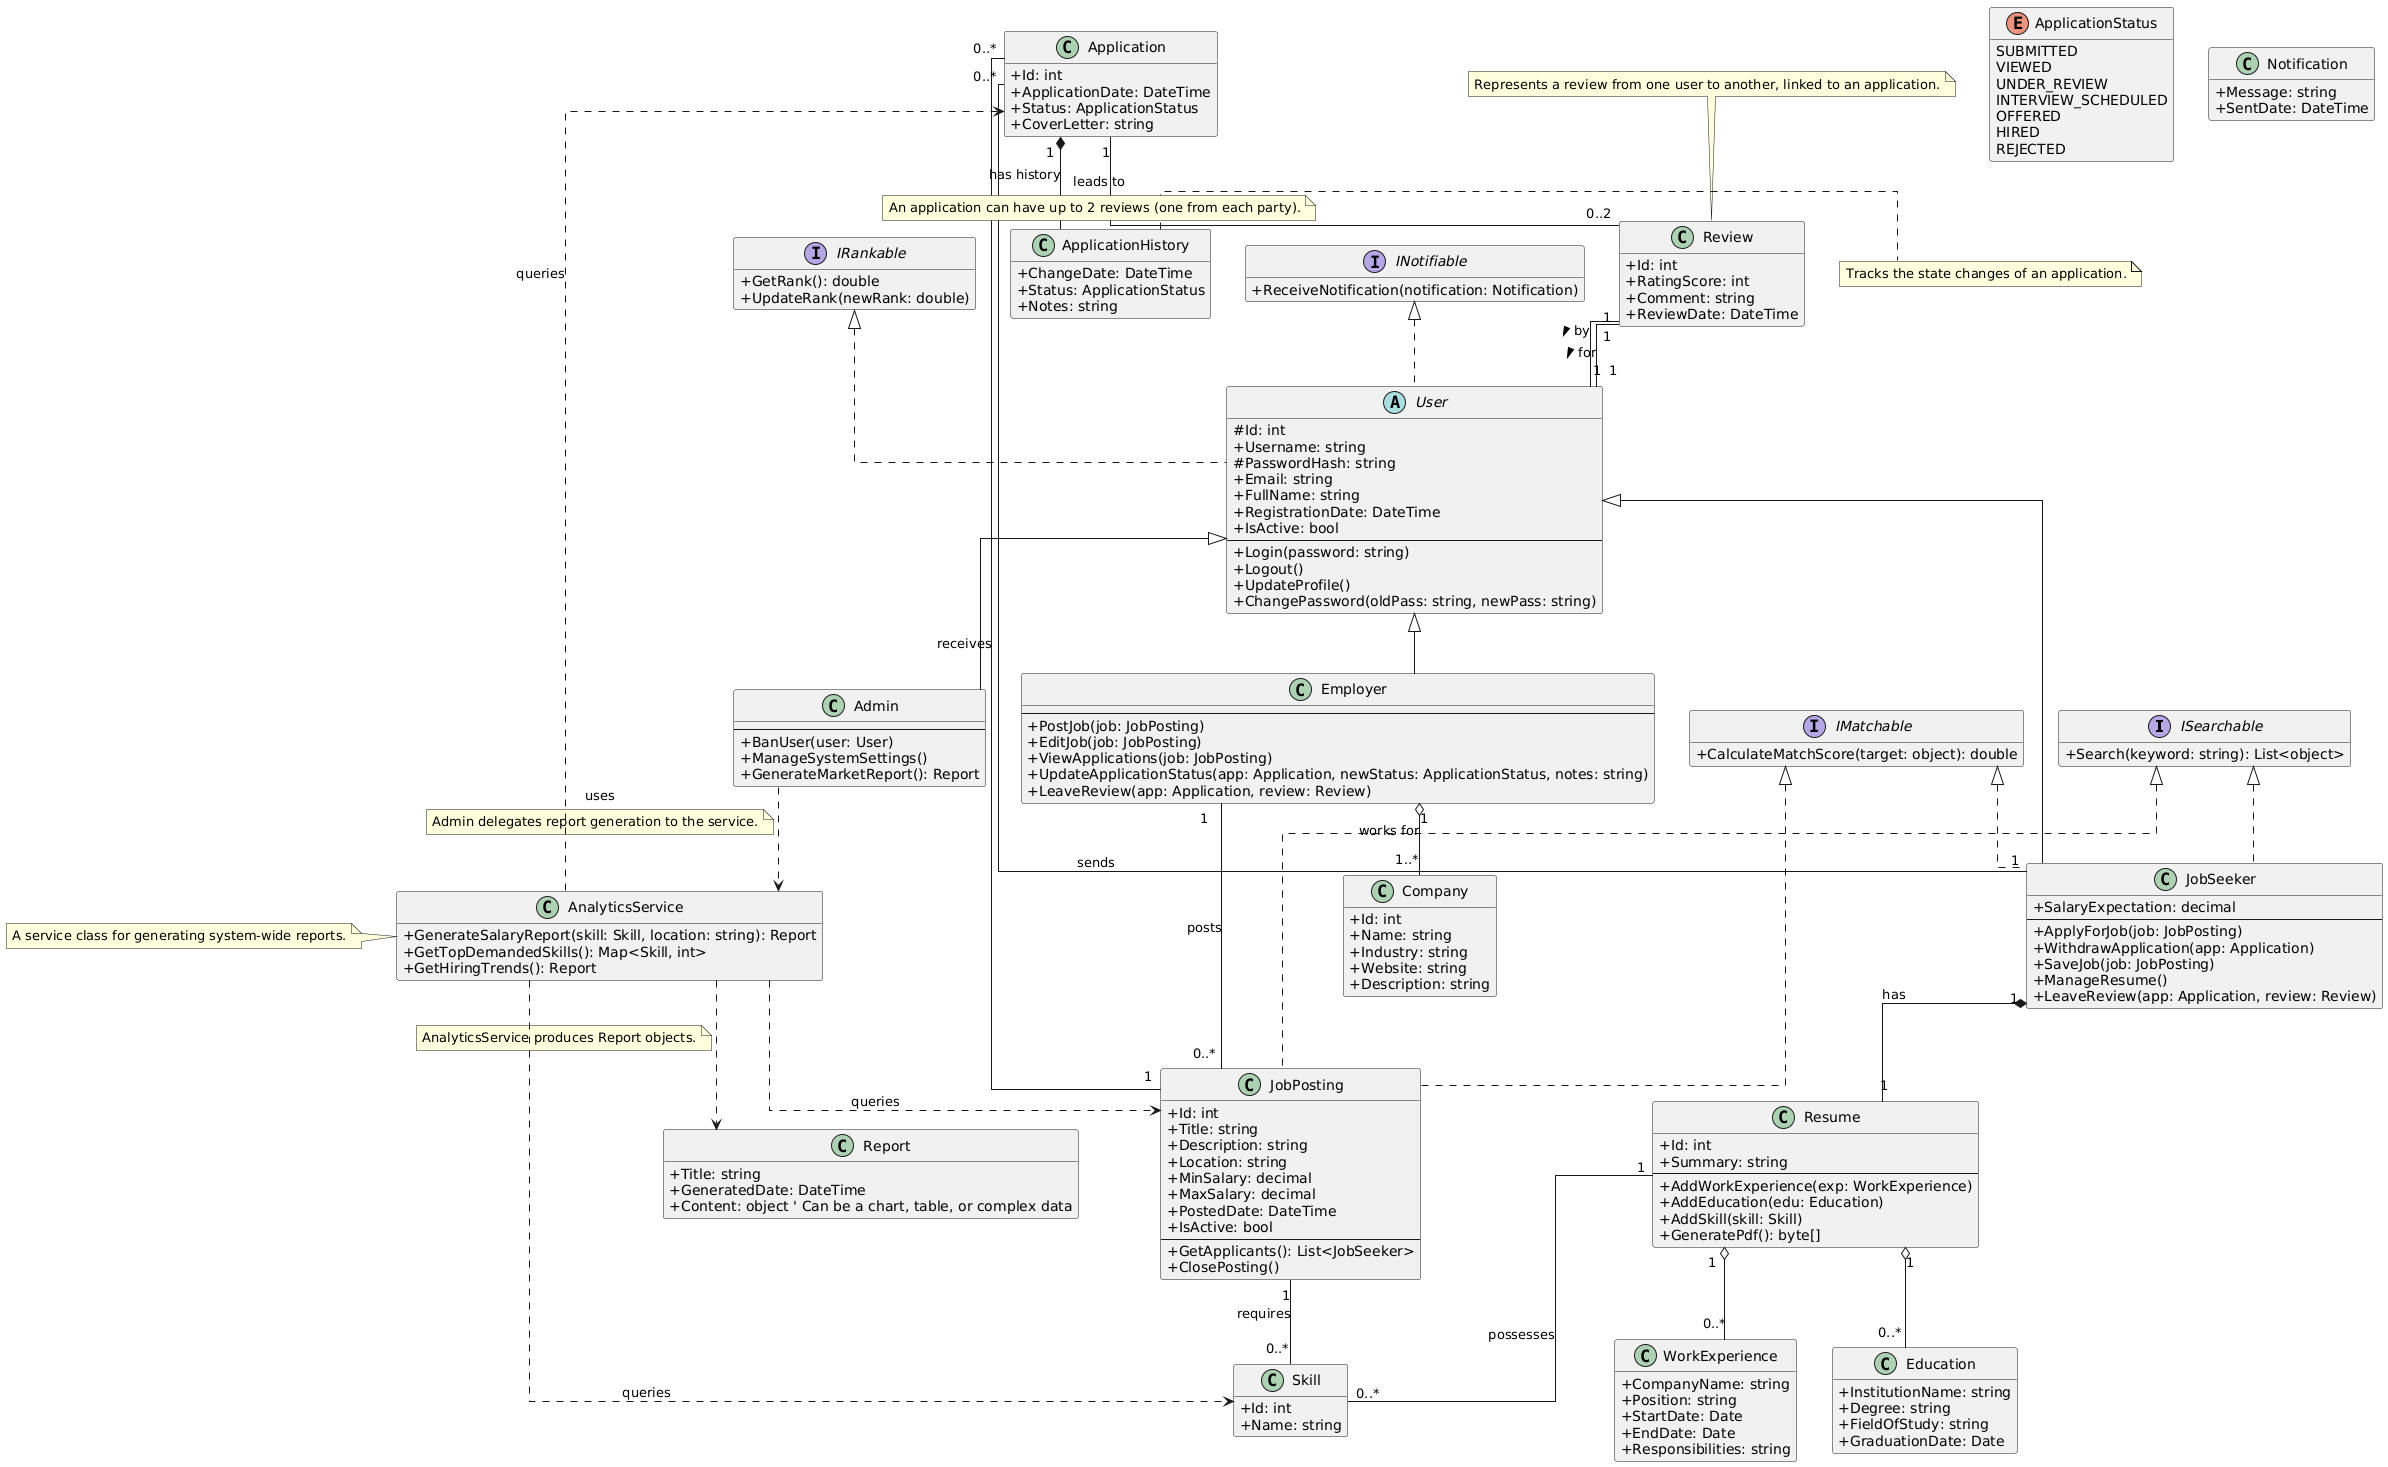

The diagram above was rendered by PlantUML. Its source (embedded in the PNG):
@startuml
' --- Configuration for better appearance ---
skinparam classAttributeIconSize 0
skinparam linetype ortho
hide empty members

' --- Interfaces ---
interface ISearchable {
  + Search(keyword: string): List<object>
}
interface IMatchable {
  + CalculateMatchScore(target: object): double
}
interface INotifiable {
  + ReceiveNotification(notification: Notification)
}
interface IRankable {
  + GetRank(): double
  + UpdateRank(newRank: double)
}

' --- ENUMS ---
enum ApplicationStatus {
  SUBMITTED
  VIEWED
  UNDER_REVIEW
  INTERVIEW_SCHEDULED
  OFFERED
  HIRED
  REJECTED
}

' --- Abstract Base Class: User ---
abstract class User {
  # Id: int
  + Username: string
  # PasswordHash: string
  + Email: string
  + FullName: string
  + RegistrationDate: DateTime
  + IsActive: bool
  --
  + Login(password: string)
  + Logout()
  + UpdateProfile()
  + ChangePassword(oldPass: string, newPass: string)
}

' --- Concrete User Types ---
class JobSeeker {
  + SalaryExpectation: decimal
  --
  + ApplyForJob(job: JobPosting)
  + WithdrawApplication(app: Application)
  + SaveJob(job: JobPosting)
  + ManageResume()
  + LeaveReview(app: Application, review: Review)
}

class Employer {
  --
  + PostJob(job: JobPosting)
  + EditJob(job: JobPosting)
  + ViewApplications(job: JobPosting)
  + UpdateApplicationStatus(app: Application, newStatus: ApplicationStatus, notes: string)
  + LeaveReview(app: Application, review: Review)
}

class Admin {
  --
  + BanUser(user: User)
  + ManageSystemSettings()
  + GenerateMarketReport(): Report
}

' --- Core Domain Classes ---
class JobPosting {
  + Id: int
  + Title: string
  + Description: string
  + Location: string
  + MinSalary: decimal
  + MaxSalary: decimal
  + PostedDate: DateTime
  + IsActive: bool
  --
  + GetApplicants(): List<JobSeeker>
  + ClosePosting()
}

class Resume {
  + Id: int
  + Summary: string
  --
  + AddWorkExperience(exp: WorkExperience)
  + AddEducation(edu: Education)
  + AddSkill(skill: Skill)
  + GeneratePdf(): byte[]
}

class Application {
  + Id: int
  + ApplicationDate: DateTime
  + Status: ApplicationStatus
  + CoverLetter: string
}

class Skill {
  + Id: int
  + Name: string
}

class Company {
    + Id: int
    + Name: string
    + Industry: string
    + Website: string
    + Description: string
}

' --- Supporting Classes for Resume ---
class WorkExperience {
    + CompanyName: string
    + Position: string
    + StartDate: Date
    + EndDate: Date
    + Responsibilities: string
}

class Education {
    + InstitutionName: string
    + Degree: string
    + FieldOfStudy: string
    + GraduationDate: Date
}

class Notification {
    + Message: string
    + SentDate: DateTime
}

' --- NEW CLASSES for new requirements ---
class ApplicationHistory {
    + ChangeDate: DateTime
    + Status: ApplicationStatus
    + Notes: string
}
note right of ApplicationHistory: Tracks the state changes of an application.

class Review {
    + Id: int
    + RatingScore: int
    + Comment: string
    + ReviewDate: DateTime
}
note top of Review: Represents a review from one user to another, linked to an application.

class AnalyticsService {
    + GenerateSalaryReport(skill: Skill, location: string): Report
    + GetTopDemandedSkills(): Map<Skill, int>
    + GetHiringTrends(): Report
}
note left of AnalyticsService: A service class for generating system-wide reports.

class Report {
    + Title: string
    + GeneratedDate: DateTime
    + Content: object ' Can be a chart, table, or complex data
}

' --- Relationships ---

' Inheritance (Generalization)
User <|-- JobSeeker
User <|-- Employer
User <|-- Admin

' Interface Implementation
INotifiable <|.. User
IRankable <|.. User
ISearchable <|.. JobSeeker
IMatchable <|.. JobSeeker
ISearchable <|.. JobPosting
IMatchable <|.. JobPosting

' Composition (Strong "has-a" relationship)
JobSeeker "1" *-- "1" Resume : has
Application "1" *-- "0..*" ApplicationHistory : has history

' Aggregation (Weak "has-a" relationship)
Employer "1" o-- "1..*" Company : works for
Resume "1" o-- "0..*" WorkExperience
Resume "1" o-- "0..*" Education

' Association (with cardinality)
Employer "1" -- "0..*" JobPosting : posts
JobPosting "1" -- "0..*" Application : receives
JobSeeker "1" -- "0..*" Application : sends
JobPosting "1" -- "0..*" Skill : requires
Resume "1" -- "0..*" Skill : possesses

' --- NEW RELATIONSHIPS for new requirements ---

' For Rating System
Application "1" -- "0..2" Review : leads to
note on link: An application can have up to 2 reviews (one from each party).
Review "1" -- "1" User : by >
Review "1" -- "1" User : for >


' For Market Analysis
Admin ..> AnalyticsService : uses
note on link: Admin delegates report generation to the service.

' ***** THIS SECTION IS NOW CORRECTED *****
' First, define the relationship (the arrow)
AnalyticsService ..> Report
' THEN, attach the note to the link you just created
note on link: AnalyticsService produces Report objects.

AnalyticsService ..> JobPosting : queries
AnalyticsService ..> Skill : queries
AnalyticsService ..> Application : queries
@enduml